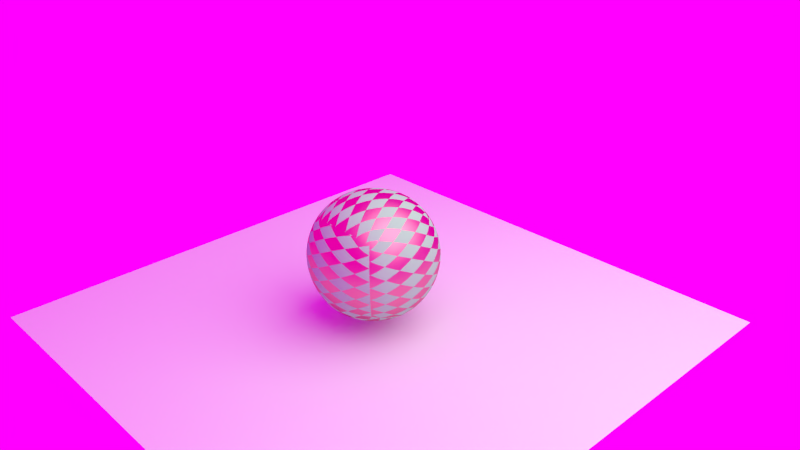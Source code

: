 # Source: start_10.blend  (saved by Blender 2.70.5; exported with 4.5.12 LTS)
import bpy
from mathutils import Matrix  # noqa: F401  (used for matrix-valued properties, if any)

bpy.ops.wm.read_factory_settings(use_empty=True)
scene = bpy.context.scene
scene.name = 'Scene'

# ---- collections
col_collection_1 = bpy.data.collections.new('Collection 1'); scene.collection.children.link(col_collection_1)

# ---- images (referenced by path relative to the original .blend; pixels are not part of the script)
import os
ASSET_DIR = os.environ.get("B2B_ASSET_DIR", "")  # directory of the original .blend (textures are referenced by path, not embedded)
HERE = os.path.dirname(os.path.abspath(__file__))  # packed textures are extracted next to this script under _unpacked/

def load_image(name, relpath, width, height, colorspace="sRGB"):
    """Load a texture the original file referenced (path relative to the .blend, or extracted next to this script)."""
    p = next((c for c in (os.path.join(HERE, relpath), os.path.join(ASSET_DIR, relpath)) if relpath and os.path.exists(c)), "")
    if p:
        img = bpy.data.images.load(p, check_existing=True)
        img.name = name
    else:  # same state as the original file: an image datablock whose file is absent (Cycles renders it pink)
        img = bpy.data.images.new(name, width, height)
        img.source = "FILE"
        img.filepath = "//" + (relpath or name)
    img.colorspace_settings.name = colorspace
    return img
img_barce_rooftop_c_3k_hdr = load_image('Barce_Rooftop_C_3k.hdr', 'textures/Barce_Rooftop_C_3k.hdr', 1024, 1024, 'Linear Rec.709')

# ---- materials (node trees are filled in below, after node groups)
mat_emitter = bpy.data.materials.new('Emitter')
mat_emitter.alpha_threshold = 0.0
mat_emitter.roughness = 0.5
mat_emitter.line_color = (0.0, 0.0, 0.0, 1.0)
mat_material = bpy.data.materials.new('Material')
mat_material.alpha_threshold = 0.0
mat_material.roughness = 0.5
mat_material.line_color = (0.0, 0.0, 0.0, 1.0)

# ---- material node trees
mat_emitter.use_nodes = True; mat_emitter.node_tree.nodes.clear()
_N = mat_emitter.node_tree.nodes; _L = mat_emitter.node_tree.links
n0 = _N.new('ShaderNodeOutputMaterial'); n0.name = 'Material Output'; n0.location = (300, 300)
n1 = _N.new('ShaderNodeEmission'); n1.name = 'Emission'; n1.location = (116, 292)
n1.inputs[0].default_value = (0.8, 0.8, 0.8, 1.0)
n1.inputs[1].default_value = 2.5
_L.new(n1.outputs[0], n0.inputs[0])
n0.is_active_output = True
mat_material.use_nodes = True; mat_material.node_tree.nodes.clear()
_N = mat_material.node_tree.nodes; _L = mat_material.node_tree.links
n0 = _N.new('ShaderNodeOutputMaterial'); n0.name = 'Material Output'; n0.location = (532, 280)
n1 = _N.new('ShaderNodeMixShader'); n1.name = 'Mix Shader'; n1.location = (324, 246)
n2 = _N.new('ShaderNodeBsdfAnisotropic'); n2.name = 'Glossy BSDF'; n2.location = (100, 177)
n2.distribution = 'BECKMANN'
n2.inputs[0].default_value = (0.8, 0.233, 0.388, 1.0)
n2.inputs[1].default_value = 0.4472
n3 = _N.new('ShaderNodeTexChecker'); n3.name = 'Checker Texture'; n3.location = (-109, 268)
n4 = _N.new('ShaderNodeBsdfDiffuse'); n4.name = 'Diffuse BSDF'; n4.location = (97, 340)
n4.inputs[0].default_value = (0.43, 0.8, 0.499, 1.0)
n5 = _N.new('ShaderNodeTexCoord'); n5.name = 'Texture Coordinate'; n5.location = (-735, 291)
n6 = _N.new('ShaderNodeMapping'); n6.name = 'Mapping'; n6.location = (-523, 329)
n6.inputs[1].default_value = (0.4, 0.0, 0.0)
n6.inputs[2].default_value = (0.0, -0.0, 0.7854)
n6.inputs[3].default_value = (2.0, 1.0, 1.0)
_L.new(n4.outputs[0], n1.inputs[1])
_L.new(n1.outputs[0], n0.inputs[0])
_L.new(n2.outputs[0], n1.inputs[2])
_L.new(n3.outputs[1], n1.inputs[0])
_L.new(n5.outputs[2], n6.inputs[0])
_L.new(n6.outputs[0], n3.inputs[0])
n0.is_active_output = True

# ---- world
world_world = bpy.data.worlds.new('World'); scene.world = world_world
world_world.use_nodes = True; world_world.node_tree.nodes.clear()
_N = world_world.node_tree.nodes; _L = world_world.node_tree.links
n0 = _N.new('ShaderNodeOutputWorld'); n0.name = 'World Output'; n0.location = (399, 297)
n1 = _N.new('ShaderNodeBackground'); n1.name = 'Background'; n1.location = (169, 289)
n2 = _N.new('ShaderNodeTexEnvironment'); n2.name = 'Environment Texture'; n2.location = (-40, 304)
n2.width = 140
n2.image = img_barce_rooftop_c_3k_hdr
n3 = _N.new('ShaderNodeMapping'); n3.name = 'Mapping'; n3.location = (-414, 340)
n4 = _N.new('ShaderNodeTexCoord'); n4.name = 'Texture Coordinate'; n4.location = (-613, 310)
_L.new(n1.outputs[0], n0.inputs[0])
_L.new(n2.outputs[0], n1.inputs[0])
_L.new(n4.outputs[0], n3.inputs[0])
_L.new(n3.outputs[0], n2.inputs[0])
n0.is_active_output = True
world_world.color = (0.179, 0.152, 0.047)
world_world.use_sun_shadow = False
world_world.sun_shadow_jitter_overblur = 0.0
world_world.cycles.sampling_method = 'MANUAL'
world_world.cycles.sample_map_resolution = 256

# ---- cameras
cam_camera = bpy.data.cameras.new('Camera')
cam_camera.clip_end = 100.0
cam_camera.lens = 35.0
cam_camera.sensor_width = 32.0
cam_camera.sensor_height = 18.0
cam_camera.ortho_scale = 7.314
cam_camera.dof.focus_distance = 0.0

# ---- meshes
me_plane_001 = bpy.data.meshes.new('Plane.001')
me_plane_001.from_pydata([(-1.0, -1.0, 0.0), (1.0, -1.0, 0.0), (-1.0, 1.0, 0.0), (1.0, 1.0, 0.0)], [], [(0, 1, 3, 2)])
me_plane_001.materials.append(mat_emitter)
me_plane_001.use_remesh_preserve_volume = False
me_plane_001.use_remesh_preserve_attributes = False
me_plane_001.use_mirror_vertex_groups = False
me_plane_001.update()
me_plane = bpy.data.meshes.new('Plane')
me_plane.from_pydata([(-3.5, -3.5, 0.0), (3.5, -3.5, 0.0), (-3.5, 3.5, 0.0), (3.5, 3.5, 0.0)], [], [(0, 1, 3, 2)])
me_plane.use_remesh_preserve_volume = False
me_plane.use_remesh_preserve_attributes = False
me_plane.use_mirror_vertex_groups = False
me_plane.update()
me_cube = bpy.data.meshes.new('Cube')
me_cube.from_pydata([(1.0, 1.0, -1.0), (1.0, -1.0, -1.0), (-1.0, -1.0, -1.0), (-1.0, 1.0, -1.0), (1.0, 1.0, 1.0), (1.0, -1.0, 1.0), (-1.0, -1.0, 1.0), (-1.0, 1.0, 1.0)], [], [(0, 1, 2, 3), (4, 7, 6, 5), (0, 4, 5, 1), (1, 5, 6, 2), (2, 6, 7, 3), (4, 0, 3, 7)])
me_cube.polygons.foreach_set('use_smooth', [True] * 6)
_uv = me_cube.uv_layers.new(name='UVMap')
_uv.uv.foreach_set('vector', [0.0, 0.0, 1.0, 0.0, 1.0, 1.0, 0.0, 1.0, 0.0, 0.0, 1.0, 0.0, 1.0, 1.0, 0.0, 1.0, 0.0, 0.0, 1.0, 0.0, 1.0, 1.0, 0.0, 1.0, 0.0, 0.0, 1.0, 0.0, 1.0, 1.0, 0.0, 1.0, 0.0, 0.0, 1.0, 0.0, 1.0, 1.0, 0.0, 1.0, 0.0, 0.0, 1.0, 0.0, 1.0, 1.0, 0.0, 1.0])
me_cube.materials.append(mat_material)
me_cube.use_remesh_preserve_volume = False
me_cube.use_remesh_preserve_attributes = False
me_cube.use_mirror_vertex_groups = False
me_cube.update()

# ---- objects
ob_emitter = bpy.data.objects.new('Emitter', me_plane_001)
ob_plane = bpy.data.objects.new('Plane', me_plane)
ob_cube = bpy.data.objects.new('Cube', me_cube)
ob_camera = bpy.data.objects.new('Camera', cam_camera)

# ---- transforms, parenting, visibility, modifiers, constraints
ob_emitter.location = (4.076, 1.005, 5.904)
ob_emitter.rotation_euler = (0.6503, 0.05522, 1.866)
ob_emitter.scale = (5.0, 5.0, 5.0)
ob_emitter.lineart.crease_threshold = 0.0
ob_plane.location = (0.0, 0.0, -1.0)
ob_plane.lineart.crease_threshold = 0.0
ob_cube.location = (0.0, 0.0, 0.0)
ob_cube.lock_rotations_4d = False
ob_cube.empty_display_type = 'ARROWS'
ob_cube.lineart.crease_threshold = 0.0
_m = ob_cube.modifiers.new('Subsurf', 'SUBSURF')
_m.uv_smooth = 'PRESERVE_CORNERS'
_m.levels = 4
_m.render_levels = 4
ob_camera.location = (7.481, -6.508, 5.344)
ob_camera.rotation_euler = (1.109, 0.01082, 0.8149)
ob_camera.lock_rotations_4d = False
ob_camera.empty_display_type = 'ARROWS'
ob_camera.color = (0.0, 0.0, 0.0, 0.0)
ob_camera.display_type = 'WIRE'
ob_camera.lineart.crease_threshold = 0.0

# ---- collection membership
col_collection_1.objects.link(ob_emitter)
col_collection_1.objects.link(ob_plane)
col_collection_1.objects.link(ob_cube)
col_collection_1.objects.link(ob_camera)

# ---- scene / render settings (as saved in the file)
scene.camera = ob_camera
scene.frame_start = 1; scene.frame_end = 250; scene.frame_set(1)
scene.render.engine = 'CYCLES'
scene.render.resolution_percentage = 50
scene.render.dither_intensity = 0.0
scene.cycles.use_denoising = False
scene.cycles.samples = 100
scene.cycles.sampling_pattern = 'TABULATED_SOBOL'
scene.cycles.light_sampling_threshold = 0.0
scene.cycles.use_adaptive_sampling = False
scene.cycles.use_light_tree = False
scene.cycles.volume_bounces = 1
scene.cycles.pixel_filter_type = 'GAUSSIAN'
scene.cycles.sample_clamp_direct = 1.0
scene.cycles.sample_clamp_indirect = 1.0
scene.view_settings.view_transform = 'Standard'
bpy.context.view_layer.update()
